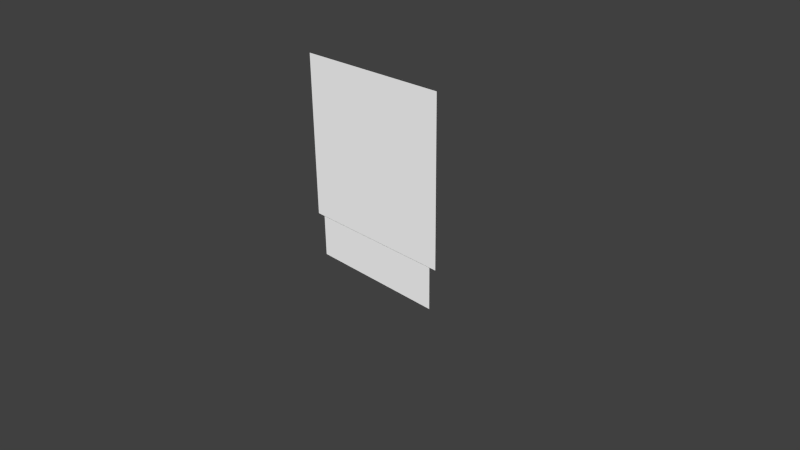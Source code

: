 # Source: critter.blend  (saved by Blender 2.76.0; exported with 4.5.12 LTS)
import bpy
from mathutils import Matrix  # noqa: F401  (used for matrix-valued properties, if any)

bpy.ops.wm.read_factory_settings(use_empty=True)
scene = bpy.context.scene
scene.name = 'Scene'

# ---- collections
col_collection_1 = bpy.data.collections.new('Collection 1'); scene.collection.children.link(col_collection_1)

# ---- materials (node trees are filled in below, after node groups)
mat_hat_material = bpy.data.materials.new('hat_material')
mat_hat_material.alpha_threshold = 0.0
mat_hat_material.use_transparent_shadow = False
mat_hat_material.diffuse_color = (1.0, 1.0, 1.0, 1.0)
mat_hat_material.roughness = 0.5
mat_hat_material.specular_intensity = 0.0
mat_hat_material.line_color = (0.0, 0.0, 0.0, 1.0)
mat_body_material = bpy.data.materials.new('body_material')
mat_body_material.alpha_threshold = 0.0
mat_body_material.use_transparent_shadow = False
mat_body_material.diffuse_color = (1.0, 1.0, 1.0, 1.0)
mat_body_material.roughness = 0.5
mat_body_material.specular_intensity = 0.0

# ---- material node trees

# ---- world
world_world = bpy.data.worlds.new('World'); scene.world = world_world
world_world.color = (0.05088, 0.05088, 0.05088)
world_world.use_sun_shadow = False
world_world.sun_shadow_jitter_overblur = 0.0
world_world.cycles.sampling_method = 'MANUAL'
world_world.cycles.sample_map_resolution = 256

# ---- cameras
cam_camera = bpy.data.cameras.new('Camera')
cam_camera.clip_end = 100.0
cam_camera.lens = 35.0
cam_camera.sensor_width = 32.0
cam_camera.sensor_height = 18.0
cam_camera.ortho_scale = 7.314
cam_camera.dof.focus_distance = 0.0
cam_camera.dof.aperture_fstop = 128.0

# ---- meshes
me_hat = bpy.data.meshes.new('hat')
me_hat.from_pydata([(-1.109, -8.941e-08, 0.2037), (1.109, -8.941e-08, 0.2037), (-1.109, 8.941e-08, 2.422), (1.109, 8.941e-08, 2.422)], [], [(0, 1, 3, 2)])
_uv = me_hat.uv_layers.new(name='hat_uv')
_uv.uv.foreach_set('vector', [9.998e-05, 0.0001, 0.9999, 9.998e-05, 0.9999, 0.9999, 9.998e-05, 0.9999])
me_hat.materials.append(mat_hat_material)
me_hat.use_remesh_preserve_volume = False
me_hat.use_remesh_preserve_attributes = False
me_hat.use_mirror_vertex_groups = False
me_hat.update()
me_body = bpy.data.meshes.new('body')
me_body.from_pydata([(-1.0, -2.98e-08, -0.3881), (1.0, -2.98e-08, -0.3881), (-1.0, 2.98e-08, 1.612), (1.0, 2.98e-08, 1.612)], [], [(0, 1, 3, 2)])
_uv = me_body.uv_layers.new(name='body_uv')
_uv.uv.foreach_set('vector', [9.998e-05, 0.0001001, 0.9999, 9.998e-05, 0.9999, 0.9999, 0.0001, 0.9999])
me_body.materials.append(mat_body_material)
me_body.use_remesh_preserve_volume = False
me_body.use_remesh_preserve_attributes = False
me_body.use_mirror_vertex_groups = False
me_body.update()
arm_critter_armature = bpy.data.armatures.new('critter_armature')  # bones are not reproduced

# ---- objects
ob_critter_armature = bpy.data.objects.new('critter_armature', arm_critter_armature)
ob_hat = bpy.data.objects.new('hat', me_hat)
ob_body = bpy.data.objects.new('body', me_body)
ob_camera = bpy.data.objects.new('Camera', cam_camera)

# ---- transforms, parenting, visibility, modifiers, constraints
ob_critter_armature.location = (0.0, 0.0, 0.0)
ob_critter_armature.show_in_front = True
ob_critter_armature.lineart.crease_threshold = 0.0
ob_hat.parent = ob_critter_armature
ob_hat.location = (0.0, 0.0, 0.0)
ob_hat.lineart.crease_threshold = 0.0
_vg = ob_hat.vertex_groups.new(name='hat_bone')
_vg.add([0, 1, 2, 3], 1.0, 'REPLACE')
_m = ob_hat.modifiers.new('Armature', 'ARMATURE')
_m.object = ob_critter_armature
ob_body.parent = ob_critter_armature
ob_body.location = (0.0, 0.01, 0.0)
ob_body.lineart.crease_threshold = 0.0
_vg = ob_body.vertex_groups.new(name='body_bone')
_vg.add([0, 1, 2, 3], 1.0, 'REPLACE')
_m = ob_body.modifiers.new('Armature', 'ARMATURE')
_m.object = ob_critter_armature
ob_camera.location = (7.481, -6.508, 5.344)
ob_camera.rotation_euler = (1.109, 0.01082, 0.8149)
ob_camera.lock_rotations_4d = False
ob_camera.empty_display_type = 'ARROWS'
ob_camera.color = (0.0, 0.0, 0.0, 0.0)
ob_camera.display_type = 'WIRE'
ob_camera.lineart.crease_threshold = 0.0

# ---- collection membership
col_collection_1.objects.link(ob_critter_armature)
col_collection_1.objects.link(ob_hat)
col_collection_1.objects.link(ob_body)
col_collection_1.objects.link(ob_camera)

# ---- scene / render settings (as saved in the file)
scene.camera = ob_camera
scene.frame_start = 1; scene.frame_end = 80; scene.frame_set(1)
scene.render.engine = 'BLENDER_EEVEE_NEXT'
scene.render.resolution_percentage = 50
scene.render.fps = 60
scene.render.dither_intensity = 0.0
scene.cycles.use_denoising = False
scene.cycles.samples = 10
scene.cycles.sampling_pattern = 'TABULATED_SOBOL'
scene.cycles.light_sampling_threshold = 0.0
scene.cycles.use_adaptive_sampling = False
scene.cycles.use_light_tree = False
scene.cycles.blur_glossy = 0.0
scene.cycles.pixel_filter_type = 'GAUSSIAN'
scene.cycles.sample_clamp_indirect = 0.0
scene.view_settings.view_transform = 'Standard'
bpy.context.view_layer.update()

# ---- added for rendering (the .blend has no usable light): sun
light_auto_sun = bpy.data.lights.new('AutoSun', 'SUN')
light_auto_sun.energy = 3.0
light_auto_sun.angle = 0.0523599
ob_auto_sun = bpy.data.objects.new('AutoSun', light_auto_sun)
scene.collection.objects.link(ob_auto_sun)
ob_auto_sun.rotation_euler = (0.872665, 0.174533, 0.523599)
bpy.context.view_layer.update()
